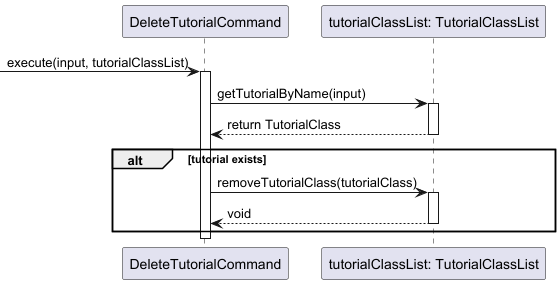

The diagram above was rendered by PlantUML. Its source (embedded in the PNG):
@startuml


participant "DeleteTutorialCommand" as DTC
participant "tutorialClassList: TutorialClassList" as TCL

-> DTC: execute(input, tutorialClassList)
activate DTC


    DTC -> TCL: getTutorialByName(input)
    activate TCL
    TCL --> DTC: return TutorialClass
    deactivate TCL



    alt tutorial exists
        DTC -> TCL: removeTutorialClass(tutorialClass)
        activate TCL
        TCL --> DTC: void
        deactivate TCL
    end


deactivate DTC

@enduml